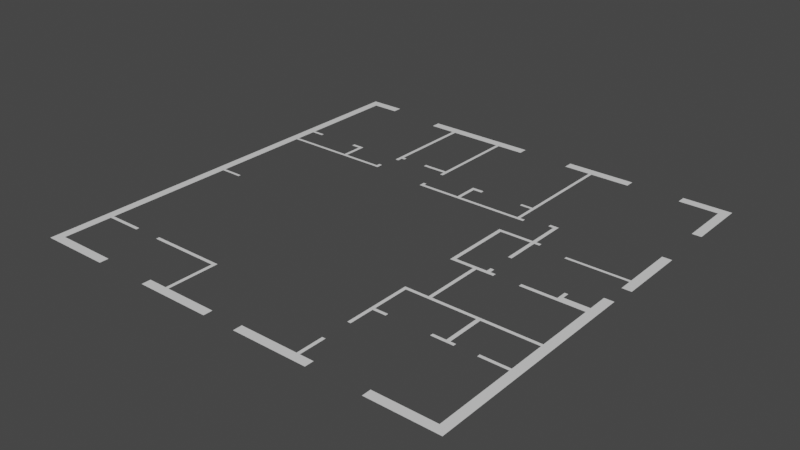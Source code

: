 # Source: untitled.blend  (saved by Blender 2.93.21; exported with 4.5.12 LTS)
import bpy
from mathutils import Matrix  # noqa: F401  (used for matrix-valued properties, if any)

bpy.ops.wm.read_factory_settings(use_empty=True)
scene = bpy.context.scene
scene.name = 'Scene'

# ---- collections
col_collection = bpy.data.collections.new('Collection'); scene.collection.children.link(col_collection)

# ---- materials (node trees are filled in below, after node groups)
mat_material = bpy.data.materials.new('Material')
mat_material.alpha_threshold = 0.0
mat_material.use_transparent_shadow = False
mat_material.line_color = (0.0, 0.0, 0.0, 1.0)

# ---- material node trees
mat_material.use_nodes = True; mat_material.node_tree.nodes.clear()
_N = mat_material.node_tree.nodes; _L = mat_material.node_tree.links
n0 = _N.new('ShaderNodeOutputMaterial'); n0.name = 'Material Output'; n0.location = (300, 300)
n1 = _N.new('ShaderNodeBsdfPrincipled'); n1.name = 'Principled BSDF'; n1.location = (10, 300)
n1.distribution = 'GGX'
n1.subsurface_method = 'BURLEY'
n1.inputs[2].default_value = 0.4
n1.inputs[3].default_value = 1.45
n1.inputs[27].default_value = (0.0, 0.0, 0.0, 1.0)
n1.inputs[28].default_value = 1.0
_L.new(n1.outputs[0], n0.inputs[0])
n0.is_active_output = True

# ---- world
world_world = bpy.data.worlds.new('World'); scene.world = world_world
world_world.use_nodes = True; world_world.node_tree.nodes.clear()
_N = world_world.node_tree.nodes; _L = world_world.node_tree.links
n0 = _N.new('ShaderNodeOutputWorld'); n0.name = 'World Output'; n0.location = (300, 300)
n1 = _N.new('ShaderNodeBackground'); n1.name = 'Background'; n1.location = (10, 300)
n1.inputs[0].default_value = (0.05088, 0.05088, 0.05088, 1.0)
_L.new(n1.outputs[0], n0.inputs[0])
n0.is_active_output = True
world_world.color = (0.05088, 0.05088, 0.05088)
world_world.use_sun_shadow = False
world_world.sun_shadow_jitter_overblur = 0.0

# ---- meshes
me_cube = bpy.data.meshes.new('Cube')
me_cube.from_pydata([(-11.36, 12.07, 0.1716), (-11.84, 12.07, 0.1716), (-11.36, -11.05, 0.1716), (-11.84, -11.05, 0.1716), (-11.36, -11.54, 0.1716), (-11.84, -11.54, 0.1716), (-8.019, -11.05, 0.1716), (-8.019, -11.54, 0.1716), (-11.36, -8.198, 0.1716), (-11.84, -8.198, 0.1716), (-11.36, -8.386, 0.1716), (-11.84, -8.386, 0.1716), (-9.393, -8.198, 0.1716), (-9.393, -8.386, 0.1716), (-11.36, -0.8423, 0.1716), (-11.84, -0.8423, 0.1716), (-11.36, -0.9987, 0.1716), (-11.84, -0.9987, 0.1716), (-10.17, -0.8423, 0.1716), (-10.17, -0.9987, 0.1716), (-11.36, 5.971, 0.1716), (-11.36, 6.137, 0.1716), (-11.84, 6.137, 0.1716), (-11.84, 5.971, 0.1716), (-10.68, 5.971, 0.1716), (-10.68, 6.137, 0.1716), (-11.36, 11.56, 0.1716), (-11.84, 11.56, 0.1716), (-9.878, 12.07, 0.1716), (-9.878, 11.56, 0.1716), (-11.84, 4.783, 0.1716), (-11.36, 4.783, 0.1716), (-11.84, 4.616, 0.1716), (-11.36, 4.616, 0.1716), (-5.448, 4.783, 0.1716), (-5.448, 4.616, 0.1716), (-5.26, 4.783, 0.1716), (-5.26, 4.616, 0.1716), (-5.448, 4.993, 0.1716), (-5.26, 4.993, 0.1716), (-7.814, 4.616, 0.1716), (-7.814, 4.783, 0.1716), (-7.63, 4.616, 0.1716), (-7.63, 4.783, 0.1716), (-7.814, 5.965, 0.1716), (-7.63, 5.965, 0.1716), (-7.814, 6.148, 0.1716), (-7.63, 6.148, 0.1716), (-8.305, 5.965, 0.1716), (-8.305, 6.148, 0.1716), (-5.011, -11.54, 0.1716), (-0.9321, -11.54, 0.1716), (-5.011, -11.05, 0.1716), (-0.9321, -11.05, 0.1716), (-3.978, -11.54, 0.1716), (-3.978, -11.05, 0.1716), (-3.79, -11.54, 0.1716), (-3.79, -11.05, 0.1716), (-3.978, -8.387, 0.1716), (-3.79, -8.387, 0.1716), (-3.978, -8.198, 0.1716), (-3.79, -8.198, 0.1716), (-7.896, -8.387, 0.1716), (-7.896, -8.198, 0.1716), (0.8805, -11.54, 0.1716), (4.039, -11.54, 0.1716), (0.8805, -11.05, 0.1716), (4.039, -11.05, 0.1716), (4.223, -11.54, 0.1716), (4.223, -11.05, 0.1716), (4.973, -11.54, 0.1716), (4.973, -11.05, 0.1716), (4.039, -9.566, 0.1716), (4.223, -9.566, 0.1716), (7.941, -11.54, 0.1716), (11.24, -11.54, 0.1716), (7.941, -11.05, 0.1716), (11.24, -11.05, 0.1716), (11.75, -11.54, 0.1716), (11.75, -11.05, 0.1716), (11.75, -6.501, 0.1716), (11.24, -6.501, 0.1716), (11.24, -6.67, 0.1716), (11.75, -6.67, 0.1716), (9.7, -6.501, 0.1716), (9.7, -6.67, 0.1716), (11.75, -4.456, 0.1716), (11.24, -4.456, 0.1716), (11.75, -4.279, 0.1716), (11.24, -4.279, 0.1716), (11.75, -1.049, 0.1716), (11.24, -1.049, 0.1716), (11.75, -0.2699, 0.1716), (11.24, -0.2699, 0.1716), (11.75, 0.4481, 0.1716), (11.24, 0.4481, 0.1716), (11.24, -1.049, 0.1716), (11.24, -0.2699, 0.1716), (11.75, -0.6568, 0.1716), (11.24, -0.6568, 0.1716), (11.24, -0.6568, 0.1716), (9.887, -1.049, 0.1716), (9.887, -0.6568, 0.1716), (9.7, -1.049, 0.1716), (9.7, -0.6568, 0.1716), (9.887, -0.2699, 0.1716), (9.7, -0.2699, 0.1716), (11.24, -0.849, 0.1716), (11.24, -0.849, 0.1716), (11.75, -0.849, 0.1716), (9.887, -0.849, 0.1716), (9.7, -0.849, 0.1716), (7.839, -1.049, 0.1716), (7.839, -0.849, 0.1716), (8.236, -4.456, 0.1716), (8.236, -4.279, 0.1716), (8.031, -4.456, 0.1716), (8.031, -4.279, 0.1716), (5.532, -4.456, 0.1716), (5.532, -4.279, 0.1716), (5.346, -4.456, 0.1716), (5.346, -4.279, 0.1716), (4.223, -4.456, 0.1716), (4.223, -4.279, 0.1716), (4.039, -4.456, 0.1716), (4.039, -4.279, 0.1716), (4.223, -6.501, 0.1716), (4.039, -6.501, 0.1716), (4.223, -6.67, 0.1716), (4.039, -6.67, 0.1716), (4.223, -8.056, 0.1716), (4.039, -8.056, 0.1716), (4.945, -6.501, 0.1716), (4.945, -6.67, 0.1716), (8.236, -6.501, 0.1716), (8.031, -6.501, 0.1716), (8.236, -6.67, 0.1716), (8.031, -6.67, 0.1716), (8.525, -6.501, 0.1716), (8.525, -6.67, 0.1716), (7.332, -6.501, 0.1716), (7.332, -6.67, 0.1716), (5.532, -1.049, 0.1716), (5.346, -1.049, 0.1716), (5.532, -0.849, 0.1716), (5.346, -0.849, 0.1716), (5.965, -1.049, 0.1716), (5.965, -0.849, 0.1716), (6.166, -1.049, 0.1716), (6.166, -0.849, 0.1716), (6.451, -1.049, 0.1716), (6.451, -0.849, 0.1716), (5.965, -0.5589, 0.1716), (6.166, -0.5589, 0.1716), (4.246, -1.049, 0.1716), (4.246, -0.849, 0.1716), (4.04, -1.049, 0.1716), (4.04, -0.849, 0.1716), (4.246, 2.667, 0.1716), (4.04, 2.667, 0.1716), (4.246, 2.854, 0.1716), (4.04, 2.854, 0.1716), (5.965, 2.667, 0.1716), (5.965, 2.854, 0.1716), (6.166, 2.667, 0.1716), (6.166, 2.854, 0.1716), (5.965, 0.8118, 0.1716), (6.166, 0.8118, 0.1716), (6.451, 2.667, 0.1716), (6.451, 2.854, 0.1716), (5.965, 4.616, 0.1716), (6.166, 4.616, 0.1716), (5.965, 4.803, 0.1716), (6.166, 4.803, 0.1716), (5.691, 4.616, 0.1716), (5.691, 4.803, 0.1716), (11.24, 1.979, -0.026), (11.75, 1.979, -0.026), (11.24, 2.681, -0.026), (11.75, 2.681, -0.026), (11.24, 2.836, -0.026), (11.75, 2.836, -0.026), (11.24, 5.719, -0.026), (11.75, 5.719, -0.026), (7.839, 2.681, -0.026), (7.839, 2.836, -0.026), (11.24, 8.699, -0.026), (11.75, 8.699, -0.026), (11.24, 11.56, -0.026), (11.75, 11.56, -0.026), (11.24, 12.07, -0.026), (11.75, 12.07, -0.026), (9.077, 11.56, -0.026), (9.077, 12.07, -0.026), (3.934, 11.56, -0.026), (6.113, 11.56, -0.026), (3.934, 12.07, -0.026), (6.113, 12.07, -0.026), (3.763, 11.56, -0.026), (3.763, 12.07, -0.026), (2.286, 11.56, -0.026), (2.286, 12.07, -0.026), (3.934, 6.154, -0.026), (3.763, 6.154, -0.026), (3.934, 5.991, -0.026), (3.763, 5.991, -0.026), (3.934, 4.802, -0.026), (3.763, 4.802, -0.026), (3.934, 4.624, -0.026), (3.763, 4.624, -0.026), (3.102, 6.154, -0.026), (3.102, 5.991, -0.026), (0.2196, 4.802, -0.026), (0.2196, 4.624, -0.026), (0.03313, 4.802, -0.026), (0.03313, 4.624, -0.026), (-2.158, 4.802, -0.026), (-2.158, 4.624, -0.026), (-2.329, 4.802, -0.026), (-2.329, 4.624, -0.026), (-2.158, 4.981, -0.026), (-2.329, 4.981, -0.026), (0.2196, 5.952, -0.026), (0.03313, 5.952, -0.026), (0.2196, 6.154, -0.026), (0.03313, 6.154, -0.026), (0.7091, 5.952, -0.026), (0.7091, 6.154, -0.026), (4.206, 4.802, -0.026), (4.206, 4.624, -0.026), (-2.153, 11.56, -0.026), (-0.666, 11.56, -0.026), (-2.153, 12.07, -0.026), (-0.666, 12.07, -0.026), (-2.332, 11.56, -0.026), (-2.332, 12.07, -0.026), (-5.261, 11.56, -0.026), (-5.261, 12.07, -0.026), (-5.456, 11.56, -0.026), (-5.456, 12.07, -0.026), (-6.917, 11.56, -0.026), (-6.917, 12.07, -0.026), (-5.261, 6.865, -0.026), (-5.456, 6.865, -0.026), (-2.153, 6.865, -0.026), (-2.332, 6.865, -0.026), (-5.261, 6.679, -0.026), (-5.456, 6.679, -0.026), (-2.153, 6.679, -0.026), (-2.332, 6.679, -0.026), (-5.261, 6.376, -0.026), (-5.456, 6.376, -0.026), (-2.153, 6.376, -0.026), (-2.332, 6.376, -0.026), (-5.075, 6.865, -0.026), (-5.075, 6.679, -0.026), (-3.692, 6.865, -0.026), (-3.692, 6.679, -0.026)], [], [(3, 2, 10, 11), (2, 3, 5, 4), (2, 4, 7, 6), (8, 10, 13, 12), (9, 8, 16, 17), (11, 10, 8, 9), (14, 16, 19, 18), (27, 26, 0, 1), (17, 16, 14, 15), (30, 31, 20, 23), (23, 20, 21, 22), (21, 20, 24, 25), (22, 21, 26, 27), (0, 26, 29, 28), (32, 33, 31, 30), (15, 14, 33, 32), (43, 42, 35, 34), (34, 35, 37, 36), (34, 36, 39, 38), (31, 33, 40, 41), (41, 40, 42, 43), (41, 43, 45, 44), (44, 45, 47, 46), (44, 46, 49, 48), (56, 51, 53, 57), (50, 54, 55, 52), (54, 56, 57, 55), (55, 57, 59, 58), (58, 59, 61, 60), (58, 60, 63, 62), (64, 65, 67, 66), (67, 65, 68, 69), (69, 68, 70, 71), (67, 69, 73, 72), (74, 75, 77, 76), (77, 75, 78, 79), (82, 83, 80, 81), (77, 79, 83, 82), (82, 81, 84, 85), (81, 80, 86, 87), (87, 86, 88, 89), (89, 88, 90, 91), (99, 98, 92, 93), (93, 92, 94, 95), (99, 93, 97, 100), (107, 99, 100, 108), (107, 109, 98, 99), (108, 100, 102, 110), (110, 102, 104, 111), (104, 102, 105, 106), (101, 110, 111, 103), (96, 108, 110, 101), (91, 90, 109, 107), (91, 107, 108, 96), (103, 111, 113, 112), (87, 89, 115, 114), (114, 115, 117, 116), (116, 117, 119, 118), (118, 119, 121, 120), (120, 121, 123, 122), (122, 123, 125, 124), (122, 124, 127, 126), (126, 127, 129, 128), (128, 129, 131, 130), (126, 128, 133, 132), (114, 116, 135, 134), (134, 135, 137, 136), (134, 136, 139, 138), (137, 135, 140, 141), (121, 119, 142, 143), (143, 142, 144, 145), (144, 142, 146, 147), (147, 146, 148, 149), (149, 148, 150, 151), (147, 149, 153, 152), (143, 145, 155, 154), (154, 155, 157, 156), (157, 155, 158, 159), (159, 158, 160, 161), (160, 158, 162, 163), (163, 162, 164, 165), (164, 162, 166, 167), (165, 164, 168, 169), (163, 165, 171, 170), (170, 171, 173, 172), (170, 172, 175, 174), (176, 177, 179, 178), (178, 179, 181, 180), (180, 181, 183, 182), (178, 180, 185, 184), (186, 187, 189, 188), (188, 189, 191, 190), (188, 190, 193, 192), (194, 195, 197, 196), (194, 196, 199, 198), (198, 199, 201, 200), (194, 198, 203, 202), (202, 203, 205, 204), (204, 205, 207, 206), (206, 207, 209, 208), (205, 203, 210, 211), (209, 207, 212, 213), (213, 212, 214, 215), (215, 214, 216, 217), (217, 216, 218, 219), (218, 216, 220, 221), (214, 212, 222, 223), (223, 222, 224, 225), (224, 222, 226, 227), (206, 208, 229, 228), (230, 231, 233, 232), (230, 232, 235, 234), (234, 235, 237, 236), (236, 237, 239, 238), (238, 239, 241, 240), (236, 238, 243, 242), (230, 234, 245, 244), (244, 245, 249, 248), (242, 243, 247, 246), (248, 249, 253, 252), (246, 247, 251, 250), (242, 246, 255, 254), (249, 245, 256, 257)])
_uv = me_cube.uv_layers.new(name='UVMap')
_uv.uv.foreach_set('vector', [0.0, 0.0, 1.0, 0.0, 1.0, 0.1152, 0.0, 0.1152, 1.0, 0.0, 0.0, 0.0, 0.0, 0.0, 1.0, 0.0, 1.0, 0.0, 1.0, 0.0, 1.0, 0.0, 1.0, 0.0, 1.0, 0.1232, 1.0, 0.1152, 1.0, 0.1152, 1.0, 0.1232, 0.0, 0.1232, 1.0, 0.1232, 1.0, 0.4348, 0.0, 0.4348, 0.0, 0.1152, 1.0, 0.1152, 1.0, 0.1232, 0.0, 0.1232, 1.0, 0.4416, 1.0, 0.4348, 1.0, 0.4348, 1.0, 0.4416, 0.0, 0.9785, 1.0, 0.9785, 1.0, 1.0, 0.0, 1.0, 0.0, 0.4348, 1.0, 0.4348, 1.0, 0.4416, 0.0, 0.4416, 0.0, 0.685, 1.0, 0.685, 1.0, 0.7364, 0.0, 0.7364, 0.0, 0.7364, 1.0, 0.7364, 1.0, 0.7436, 0.0, 0.7436, 1.0, 0.7436, 1.0, 0.7364, 1.0, 0.7364, 1.0, 0.7436, 0.0, 0.7436, 1.0, 0.7436, 1.0, 0.9785, 0.0, 0.9785, 1.0, 1.0, 1.0, 0.9785, 1.0, 0.9785, 1.0, 1.0, 0.0, 0.6777, 1.0, 0.6777, 1.0, 0.685, 0.0, 0.685, 0.0, 0.4416, 1.0, 0.4416, 1.0, 0.6777, 0.0, 0.6777, 1.0, 0.685, 1.0, 0.6777, 1.0, 0.6777, 1.0, 0.685, 1.0, 0.685, 1.0, 0.6777, 1.0, 0.6777, 1.0, 0.685, 1.0, 0.685, 1.0, 0.685, 1.0, 0.685, 1.0, 0.685, 1.0, 0.685, 1.0, 0.6777, 1.0, 0.6777, 1.0, 0.685, 1.0, 0.685, 1.0, 0.6777, 1.0, 0.6777, 1.0, 0.685, 1.0, 0.685, 1.0, 0.685, 1.0, 0.685, 1.0, 0.685, 1.0, 0.685, 1.0, 0.685, 1.0, 0.685, 1.0, 0.685, 1.0, 0.685, 1.0, 0.685, 1.0, 0.685, 1.0, 0.685, 0.2993, 0.0, 1.0, 0.0, 1.0, 1.0, 0.2993, 1.0, 0.0, 0.0, 0.2532, 0.0, 0.2532, 1.0, 0.0, 1.0, 0.2532, 0.0, 0.2993, 0.0, 0.2993, 1.0, 0.2532, 1.0, 0.2532, 1.0, 0.2993, 1.0, 0.2993, 1.0, 0.2532, 1.0, 0.2532, 1.0, 0.2993, 1.0, 0.2993, 1.0, 0.2532, 1.0, 0.2532, 1.0, 0.2532, 1.0, 0.2532, 1.0, 0.2532, 1.0, 0.0, 0.0, 1.0, 0.0, 1.0, 1.0, 0.0, 1.0, 1.0, 1.0, 1.0, 0.0, 1.0, 0.0, 1.0, 1.0, 1.0, 1.0, 1.0, 0.0, 1.0, 0.0, 1.0, 1.0, 1.0, 1.0, 1.0, 1.0, 1.0, 1.0, 1.0, 1.0, 0.0, 0.0, 1.0, 0.0, 1.0, 1.0, 0.0, 1.0, 1.0, 1.0, 1.0, 0.0, 1.0, 0.0, 1.0, 1.0, 1.0, 1.0, 1.0, 1.0, 1.0, 1.0, 1.0, 1.0, 1.0, 1.0, 1.0, 1.0, 1.0, 1.0, 1.0, 1.0, 1.0, 1.0, 1.0, 1.0, 1.0, 1.0, 1.0, 1.0, 1.0, 1.0, 1.0, 1.0, 1.0, 1.0, 1.0, 1.0, 1.0, 1.0, 1.0, 1.0, 1.0, 1.0, 1.0, 1.0, 1.0, 1.0, 1.0, 1.0, 1.0, 1.0, 1.0, 1.0, 1.0, 1.0, 1.0, 1.0, 1.0, 1.0, 1.0, 1.0, 1.0, 1.0, 1.0, 1.0, 1.0, 1.0, 1.0, 1.0, 1.0, 1.0, 1.0, 1.0, 1.0, 1.0, 1.0, 1.0, 1.0, 1.0, 1.0, 1.0, 1.0, 1.0, 1.0, 1.0, 1.0, 1.0, 1.0, 1.0, 1.0, 1.0, 1.0, 1.0, 1.0, 1.0, 1.0, 1.0, 1.0, 1.0, 1.0, 1.0, 1.0, 1.0, 1.0, 1.0, 1.0, 1.0, 1.0, 1.0, 1.0, 1.0, 1.0, 1.0, 1.0, 1.0, 1.0, 1.0, 1.0, 1.0, 1.0, 1.0, 1.0, 1.0, 1.0, 1.0, 1.0, 1.0, 1.0, 1.0, 1.0, 1.0, 1.0, 1.0, 1.0, 1.0, 1.0, 1.0, 1.0, 1.0, 1.0, 1.0, 1.0, 1.0, 1.0, 1.0, 1.0, 1.0, 1.0, 1.0, 1.0, 1.0, 1.0, 1.0, 1.0, 1.0, 1.0, 1.0, 1.0, 1.0, 1.0, 1.0, 1.0, 1.0, 1.0, 1.0, 1.0, 1.0, 1.0, 1.0, 1.0, 1.0, 1.0, 1.0, 1.0, 1.0, 1.0, 1.0, 1.0, 1.0, 1.0, 1.0, 1.0, 1.0, 1.0, 1.0, 1.0, 1.0, 1.0, 1.0, 1.0, 1.0, 1.0, 1.0, 1.0, 1.0, 1.0, 1.0, 1.0, 1.0, 1.0, 1.0, 1.0, 1.0, 1.0, 1.0, 1.0, 1.0, 1.0, 1.0, 1.0, 1.0, 1.0, 1.0, 1.0, 1.0, 1.0, 1.0, 1.0, 1.0, 1.0, 1.0, 1.0, 1.0, 1.0, 1.0, 1.0, 1.0, 1.0, 1.0, 1.0, 1.0, 1.0, 1.0, 1.0, 1.0, 1.0, 1.0, 1.0, 1.0, 1.0, 1.0, 1.0, 1.0, 1.0, 1.0, 1.0, 1.0, 1.0, 1.0, 1.0, 1.0, 1.0, 1.0, 1.0, 1.0, 1.0, 1.0, 1.0, 1.0, 1.0, 1.0, 1.0, 1.0, 1.0, 1.0, 1.0, 1.0, 1.0, 1.0, 1.0, 1.0, 1.0, 1.0, 1.0, 1.0, 1.0, 1.0, 1.0, 1.0, 1.0, 1.0, 1.0, 1.0, 1.0, 1.0, 1.0, 1.0, 1.0, 1.0, 1.0, 1.0, 1.0, 1.0, 1.0, 1.0, 1.0, 1.0, 1.0, 1.0, 1.0, 1.0, 1.0, 1.0, 1.0, 1.0, 1.0, 1.0, 1.0, 1.0, 1.0, 1.0, 1.0, 1.0, 1.0, 1.0, 1.0, 1.0, 1.0, 1.0, 1.0, 1.0, 1.0, 1.0, 1.0, 1.0, 1.0, 1.0, 1.0, 1.0, 1.0, 1.0, 1.0, 1.0, 1.0, 1.0, 1.0, 1.0, 1.0, 1.0, 1.0, 1.0, 1.0, 1.0, 1.0, 1.0, 1.0, 1.0, 1.0, 1.0, 1.0, 1.0, 1.0, 1.0, 1.0, 1.0, 1.0, 1.0, 1.0, 1.0, 1.0, 1.0, 1.0, 1.0, 1.0, 1.0, 1.0, 1.0, 1.0, 1.0, 1.0, 1.0, 1.0, 1.0, 1.0, 1.0, 1.0, 1.0, 1.0, 1.0, 1.0, 1.0, 1.0, 1.0, 1.0, 1.0, 1.0, 1.0, 1.0, 1.0, 1.0, 1.0, 1.0, 1.0, 1.0, 1.0, 1.0, 1.0, 1.0, 1.0, 1.0, 1.0, 1.0, 1.0, 1.0, 1.0, 0.0, 0.0, 1.0, 0.0, 1.0, 1.0, 0.0, 1.0, 0.0, 1.0, 1.0, 1.0, 1.0, 1.0, 0.0, 1.0, 0.0, 1.0, 1.0, 1.0, 1.0, 1.0, 0.0, 1.0, 0.0, 1.0, 0.0, 1.0, 0.0, 1.0, 0.0, 1.0, 0.0, 0.0, 1.0, 0.0, 1.0, 1.0, 0.0, 1.0, 0.0, 1.0, 1.0, 1.0, 1.0, 1.0, 0.0, 1.0, 0.0, 1.0, 0.0, 1.0, 0.0, 1.0, 0.0, 1.0, 0.0, 0.0, 1.0, 0.0, 1.0, 1.0, 0.0, 1.0, 0.0, 0.0, 0.0, 1.0, 0.0, 1.0, 0.0, 0.0, 0.0, 0.0, 0.0, 1.0, 0.0, 1.0, 0.0, 0.0, 0.0, 0.0, 0.0, 0.0, 0.0, 0.0, 0.0, 0.0, 0.0, 0.0, 0.0, 0.0, 0.0, 0.0, 0.0, 0.0, 0.0, 0.0, 0.0, 0.0, 0.0, 0.0, 0.0, 0.0, 0.0, 0.0, 0.0, 0.0, 0.0, 0.0, 0.0, 0.0, 0.0, 0.0, 0.0, 0.0, 0.0, 0.0, 0.0, 0.0, 0.0, 0.0, 0.0, 0.0, 0.0, 0.0, 0.0, 0.0, 0.0, 0.0, 0.0, 0.0, 0.0, 0.0, 0.0, 0.0, 0.0, 0.0, 0.0, 0.0, 0.0, 0.0, 0.0, 0.0, 0.0, 0.0, 0.0, 0.0, 0.0, 0.0, 0.0, 0.0, 0.0, 0.0, 0.0, 0.0, 0.0, 0.0, 0.0, 0.0, 0.0, 0.0, 0.0, 0.0, 0.0, 0.0, 0.0, 0.0, 0.0, 0.0, 0.0, 0.0, 0.0, 0.0, 0.0, 0.0, 0.0, 0.0, 0.0, 0.0, 0.0, 0.0, 0.0, 0.0, 0.0, 0.0, 0.0, 0.0, 0.0, 0.0, 0.0, 0.0, 0.0, 0.0, 1.0, 0.0, 1.0, 1.0, 0.0, 1.0, 0.0, 0.0, 0.0, 1.0, 0.0, 1.0, 0.0, 0.0, 0.0, 0.0, 0.0, 1.0, 0.0, 1.0, 0.0, 0.0, 0.0, 0.0, 0.0, 1.0, 0.0, 1.0, 0.0, 0.0, 0.0, 0.0, 0.0, 1.0, 0.0, 1.0, 0.0, 0.0, 0.0, 0.0, 0.0, 0.0, 0.0, 0.0, 0.0, 0.0, 0.0, 0.0, 0.0, 0.0, 0.0, 0.0, 0.0, 0.0, 0.0, 0.0, 0.0, 0.0, 0.0, 0.0, 0.0, 0.0, 0.0, 0.0, 0.0, 0.0, 0.0, 0.0, 0.0, 0.0, 0.0, 0.0, 0.0, 0.0, 0.0, 0.0, 0.0, 0.0, 0.0, 0.0, 0.0, 0.0, 0.0, 0.0, 0.0, 0.0, 0.0, 0.0, 0.0, 0.0, 0.0, 0.0, 0.0, 0.0, 0.0, 0.0, 0.0, 0.0, 0.0, 0.0, 0.0, 0.0])
me_cube.materials.append(mat_material)
me_cube.use_remesh_preserve_volume = False
me_cube.use_remesh_preserve_attributes = False
me_cube.use_mirror_vertex_groups = False
me_cube.update()

# ---- objects
ob_cube = bpy.data.objects.new('Cube', me_cube)
ob_empty = bpy.data.objects.new('Empty', None)

# ---- transforms, parenting, visibility, modifiers, constraints
ob_cube.location = (0.0, 0.0, 0.0)
ob_cube.lock_rotations_4d = False
ob_cube.empty_display_type = 'ARROWS'
ob_cube.lineart.crease_threshold = 0.0
ob_empty.location = (0.0, 0.0, 0.0)
ob_empty.empty_display_type = 'IMAGE'
ob_empty.empty_display_size = 25.38
ob_empty.empty_image_offset = (-0.5011, -0.4993)
ob_empty.empty_image_depth = 'BACK'
ob_empty.show_empty_image_perspective = False
ob_empty.empty_image_side = 'FRONT'

# ---- collection membership
col_collection.objects.link(ob_cube)
col_collection.objects.link(ob_empty)

# ---- scene / render settings (as saved in the file)
scene.frame_start = 1; scene.frame_end = 250; scene.frame_set(1)
scene.render.engine = 'BLENDER_EEVEE_NEXT'
scene.cycles.use_denoising = False
scene.cycles.samples = 128
scene.cycles.sampling_pattern = 'TABULATED_SOBOL'
scene.cycles.use_adaptive_sampling = False
scene.cycles.use_light_tree = False
scene.view_settings.view_transform = 'Filmic'
bpy.context.view_layer.update()

# ---- added for rendering (the .blend has no active camera and no usable light): camera, sun
cam_auto = bpy.data.cameras.new('AutoCamera')
cam_auto.lens = 50.0
cam_auto.sensor_width = 36.0
cam_auto.clip_end = 1000.0
ob_auto_camera = bpy.data.objects.new('AutoCamera', cam_auto)
scene.collection.objects.link(ob_auto_camera)
ob_auto_camera.location = (30.8388, -36.7954, 24.7777)
ob_auto_camera.rotation_euler = (1.09748, -7.21219e-08, 0.694738)
scene.camera = ob_auto_camera
light_auto_sun = bpy.data.lights.new('AutoSun', 'SUN')
light_auto_sun.energy = 3.0
light_auto_sun.angle = 0.0523599
ob_auto_sun = bpy.data.objects.new('AutoSun', light_auto_sun)
scene.collection.objects.link(ob_auto_sun)
ob_auto_sun.rotation_euler = (0.872665, 0.174533, 0.523599)
bpy.context.view_layer.update()
